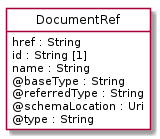

The diagram above was rendered by PlantUML. Its source (embedded in the PNG):
@startuml
hide circle
hide methods
hide stereotype
show <<Enumeration>> stereotype
skinparam class {
   BackgroundColor<<Enumeration>> #E6F5F7
   BackgroundColor<<Ref>> #FFFFE0
   BackgroundColor<<Pivot>> #FFFFFFF
   BackgroundColor<<SimpleType>> #E2F0DA
   BackgroundColor #FCF2E3
}

class DocumentRef <<Pivot>> {
    href : String
    id : String [1]
    name : String
    @baseType : String
    @referredType : String
    @schemaLocation : Uri
    @type : String
}


@enduml